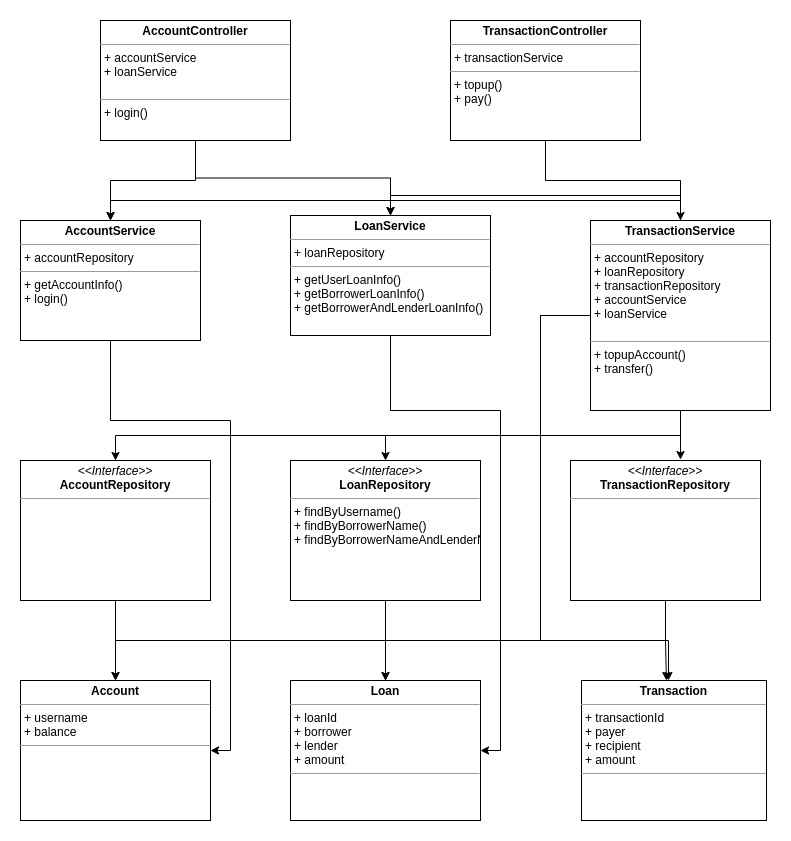

The diagram above was exported from draw.io. Its source (the exported page's mxGraphModel, read from the mxfile embedded in the PNG):
<mxGraphModel dx="1142" dy="912" grid="1" gridSize="10" guides="1" tooltips="1" connect="1" arrows="1" fold="1" page="1" pageScale="1" pageWidth="850" pageHeight="1100" math="0" shadow="0">
  <root>
    <mxCell id="0" />
    <mxCell id="1" parent="0" />
    <mxCell id="mO-503Y1JKqQZJWcmDKA-26" style="edgeStyle=orthogonalEdgeStyle;rounded=0;orthogonalLoop=1;jettySize=auto;html=1;exitX=0.5;exitY=1;exitDx=0;exitDy=0;" edge="1" parent="1" source="mO-503Y1JKqQZJWcmDKA-9" target="mO-503Y1JKqQZJWcmDKA-11">
      <mxGeometry relative="1" as="geometry" />
    </mxCell>
    <mxCell id="mO-503Y1JKqQZJWcmDKA-27" style="edgeStyle=orthogonalEdgeStyle;rounded=0;orthogonalLoop=1;jettySize=auto;html=1;exitX=0.5;exitY=1;exitDx=0;exitDy=0;entryX=0.5;entryY=0;entryDx=0;entryDy=0;" edge="1" parent="1" source="mO-503Y1JKqQZJWcmDKA-9" target="mO-503Y1JKqQZJWcmDKA-12">
      <mxGeometry relative="1" as="geometry" />
    </mxCell>
    <mxCell id="mO-503Y1JKqQZJWcmDKA-9" value="&lt;p style=&quot;margin: 0px ; margin-top: 4px ; text-align: center&quot;&gt;&lt;b&gt;AccountController&lt;/b&gt;&lt;/p&gt;&lt;hr size=&quot;1&quot;&gt;&lt;p style=&quot;margin: 0px ; margin-left: 4px&quot;&gt;+ accountService&lt;/p&gt;&lt;p style=&quot;margin: 0px ; margin-left: 4px&quot;&gt;+ loanService&lt;/p&gt;&lt;p style=&quot;margin: 0px ; margin-left: 4px&quot;&gt;&lt;br&gt;&lt;/p&gt;&lt;hr size=&quot;1&quot;&gt;&lt;p style=&quot;margin: 0px ; margin-left: 4px&quot;&gt;+ login()&lt;/p&gt;" style="verticalAlign=top;align=left;overflow=fill;fontSize=12;fontFamily=Helvetica;html=1;" vertex="1" parent="1">
      <mxGeometry x="120" y="230" width="190" height="120" as="geometry" />
    </mxCell>
    <mxCell id="mO-503Y1JKqQZJWcmDKA-29" style="edgeStyle=orthogonalEdgeStyle;rounded=0;orthogonalLoop=1;jettySize=auto;html=1;exitX=0.5;exitY=1;exitDx=0;exitDy=0;entryX=0.5;entryY=0;entryDx=0;entryDy=0;" edge="1" parent="1" source="mO-503Y1JKqQZJWcmDKA-10" target="mO-503Y1JKqQZJWcmDKA-13">
      <mxGeometry relative="1" as="geometry" />
    </mxCell>
    <mxCell id="mO-503Y1JKqQZJWcmDKA-10" value="&lt;p style=&quot;margin: 0px ; margin-top: 4px ; text-align: center&quot;&gt;&lt;b&gt;TransactionController&lt;/b&gt;&lt;/p&gt;&lt;hr size=&quot;1&quot;&gt;&lt;p style=&quot;margin: 0px ; margin-left: 4px&quot;&gt;+ transactionService&lt;/p&gt;&lt;hr size=&quot;1&quot;&gt;&lt;p style=&quot;margin: 0px ; margin-left: 4px&quot;&gt;+ topup()&lt;/p&gt;&lt;p style=&quot;margin: 0px ; margin-left: 4px&quot;&gt;+ pay()&lt;/p&gt;" style="verticalAlign=top;align=left;overflow=fill;fontSize=12;fontFamily=Helvetica;html=1;" vertex="1" parent="1">
      <mxGeometry x="470" y="230" width="190" height="120" as="geometry" />
    </mxCell>
    <mxCell id="mO-503Y1JKqQZJWcmDKA-42" style="edgeStyle=orthogonalEdgeStyle;rounded=0;orthogonalLoop=1;jettySize=auto;html=1;exitX=0.5;exitY=1;exitDx=0;exitDy=0;entryX=1;entryY=0.5;entryDx=0;entryDy=0;strokeColor=#000000;" edge="1" parent="1" source="mO-503Y1JKqQZJWcmDKA-11" target="mO-503Y1JKqQZJWcmDKA-20">
      <mxGeometry relative="1" as="geometry">
        <Array as="points">
          <mxPoint x="130" y="630" />
          <mxPoint x="250" y="630" />
          <mxPoint x="250" y="960" />
        </Array>
      </mxGeometry>
    </mxCell>
    <mxCell id="mO-503Y1JKqQZJWcmDKA-11" value="&lt;p style=&quot;margin: 0px ; margin-top: 4px ; text-align: center&quot;&gt;&lt;b&gt;AccountService&lt;/b&gt;&lt;/p&gt;&lt;hr size=&quot;1&quot;&gt;&lt;p style=&quot;margin: 0px ; margin-left: 4px&quot;&gt;+ accountRepository&lt;/p&gt;&lt;hr size=&quot;1&quot;&gt;&lt;p style=&quot;margin: 0px ; margin-left: 4px&quot;&gt;+ getAccountInfo()&lt;/p&gt;&lt;p style=&quot;margin: 0px ; margin-left: 4px&quot;&gt;+ login()&lt;br&gt;&lt;/p&gt;" style="verticalAlign=top;align=left;overflow=fill;fontSize=12;fontFamily=Helvetica;html=1;" vertex="1" parent="1">
      <mxGeometry x="40" y="430" width="180" height="120" as="geometry" />
    </mxCell>
    <mxCell id="mO-503Y1JKqQZJWcmDKA-43" style="edgeStyle=orthogonalEdgeStyle;rounded=0;orthogonalLoop=1;jettySize=auto;html=1;exitX=0.5;exitY=1;exitDx=0;exitDy=0;entryX=1;entryY=0.5;entryDx=0;entryDy=0;strokeColor=#000000;" edge="1" parent="1" source="mO-503Y1JKqQZJWcmDKA-12" target="mO-503Y1JKqQZJWcmDKA-21">
      <mxGeometry relative="1" as="geometry">
        <Array as="points">
          <mxPoint x="410" y="620" />
          <mxPoint x="520" y="620" />
          <mxPoint x="520" y="960" />
        </Array>
      </mxGeometry>
    </mxCell>
    <mxCell id="mO-503Y1JKqQZJWcmDKA-12" value="&lt;p style=&quot;margin: 0px ; margin-top: 4px ; text-align: center&quot;&gt;&lt;b&gt;LoanService&lt;/b&gt;&lt;/p&gt;&lt;hr size=&quot;1&quot;&gt;&lt;p style=&quot;margin: 0px ; margin-left: 4px&quot;&gt;+ loanRepository&lt;/p&gt;&lt;hr size=&quot;1&quot;&gt;&lt;p style=&quot;margin: 0px ; margin-left: 4px&quot;&gt;+ getUserLoanInfo()&lt;/p&gt;&lt;p style=&quot;margin: 0px ; margin-left: 4px&quot;&gt;+ getBorrowerLoanInfo()&lt;/p&gt;&lt;p style=&quot;margin: 0px ; margin-left: 4px&quot;&gt;+ getBorrowerAndLenderLoanInfo()&lt;/p&gt;" style="verticalAlign=top;align=left;overflow=fill;fontSize=12;fontFamily=Helvetica;html=1;" vertex="1" parent="1">
      <mxGeometry x="310" y="425" width="200" height="120" as="geometry" />
    </mxCell>
    <mxCell id="mO-503Y1JKqQZJWcmDKA-33" style="edgeStyle=orthogonalEdgeStyle;rounded=0;orthogonalLoop=1;jettySize=auto;html=1;exitX=0.5;exitY=0;exitDx=0;exitDy=0;entryX=0.5;entryY=0;entryDx=0;entryDy=0;" edge="1" parent="1" source="mO-503Y1JKqQZJWcmDKA-13" target="mO-503Y1JKqQZJWcmDKA-11">
      <mxGeometry relative="1" as="geometry" />
    </mxCell>
    <mxCell id="mO-503Y1JKqQZJWcmDKA-34" style="edgeStyle=orthogonalEdgeStyle;rounded=0;orthogonalLoop=1;jettySize=auto;html=1;exitX=0.5;exitY=0;exitDx=0;exitDy=0;entryX=0.5;entryY=0;entryDx=0;entryDy=0;" edge="1" parent="1" source="mO-503Y1JKqQZJWcmDKA-13" target="mO-503Y1JKqQZJWcmDKA-12">
      <mxGeometry relative="1" as="geometry" />
    </mxCell>
    <mxCell id="mO-503Y1JKqQZJWcmDKA-35" style="edgeStyle=orthogonalEdgeStyle;rounded=0;orthogonalLoop=1;jettySize=auto;html=1;exitX=0.5;exitY=1;exitDx=0;exitDy=0;entryX=0.5;entryY=0;entryDx=0;entryDy=0;" edge="1" parent="1" source="mO-503Y1JKqQZJWcmDKA-13" target="mO-503Y1JKqQZJWcmDKA-16">
      <mxGeometry relative="1" as="geometry">
        <Array as="points">
          <mxPoint x="700" y="645" />
          <mxPoint x="135" y="645" />
        </Array>
      </mxGeometry>
    </mxCell>
    <mxCell id="mO-503Y1JKqQZJWcmDKA-36" style="edgeStyle=orthogonalEdgeStyle;rounded=0;orthogonalLoop=1;jettySize=auto;html=1;exitX=0.5;exitY=1;exitDx=0;exitDy=0;entryX=0.5;entryY=0;entryDx=0;entryDy=0;strokeColor=#000000;" edge="1" parent="1" source="mO-503Y1JKqQZJWcmDKA-13" target="mO-503Y1JKqQZJWcmDKA-17">
      <mxGeometry relative="1" as="geometry" />
    </mxCell>
    <mxCell id="mO-503Y1JKqQZJWcmDKA-37" style="edgeStyle=orthogonalEdgeStyle;rounded=0;orthogonalLoop=1;jettySize=auto;html=1;exitX=0.5;exitY=1;exitDx=0;exitDy=0;entryX=0.579;entryY=-0.007;entryDx=0;entryDy=0;entryPerimeter=0;strokeColor=#000000;" edge="1" parent="1" source="mO-503Y1JKqQZJWcmDKA-13" target="mO-503Y1JKqQZJWcmDKA-18">
      <mxGeometry relative="1" as="geometry" />
    </mxCell>
    <mxCell id="mO-503Y1JKqQZJWcmDKA-44" style="edgeStyle=orthogonalEdgeStyle;rounded=0;orthogonalLoop=1;jettySize=auto;html=1;entryX=0.5;entryY=0;entryDx=0;entryDy=0;strokeColor=#000000;exitX=0;exitY=0.5;exitDx=0;exitDy=0;" edge="1" parent="1" source="mO-503Y1JKqQZJWcmDKA-13" target="mO-503Y1JKqQZJWcmDKA-20">
      <mxGeometry relative="1" as="geometry">
        <mxPoint x="610" y="530" as="sourcePoint" />
        <Array as="points">
          <mxPoint x="560" y="525" />
          <mxPoint x="560" y="850" />
          <mxPoint x="135" y="850" />
        </Array>
      </mxGeometry>
    </mxCell>
    <mxCell id="mO-503Y1JKqQZJWcmDKA-45" style="edgeStyle=orthogonalEdgeStyle;rounded=0;orthogonalLoop=1;jettySize=auto;html=1;exitX=0;exitY=0.5;exitDx=0;exitDy=0;entryX=0.5;entryY=0;entryDx=0;entryDy=0;strokeColor=#000000;" edge="1" parent="1" source="mO-503Y1JKqQZJWcmDKA-13" target="mO-503Y1JKqQZJWcmDKA-21">
      <mxGeometry relative="1" as="geometry">
        <Array as="points">
          <mxPoint x="560" y="525" />
          <mxPoint x="560" y="850" />
          <mxPoint x="405" y="850" />
        </Array>
      </mxGeometry>
    </mxCell>
    <mxCell id="mO-503Y1JKqQZJWcmDKA-46" style="edgeStyle=orthogonalEdgeStyle;rounded=0;orthogonalLoop=1;jettySize=auto;html=1;exitX=0;exitY=0.5;exitDx=0;exitDy=0;entryX=0.47;entryY=0;entryDx=0;entryDy=0;entryPerimeter=0;strokeColor=#000000;" edge="1" parent="1" source="mO-503Y1JKqQZJWcmDKA-13" target="mO-503Y1JKqQZJWcmDKA-22">
      <mxGeometry relative="1" as="geometry">
        <Array as="points">
          <mxPoint x="560" y="525" />
          <mxPoint x="560" y="850" />
          <mxPoint x="688" y="850" />
        </Array>
      </mxGeometry>
    </mxCell>
    <mxCell id="mO-503Y1JKqQZJWcmDKA-13" value="&lt;p style=&quot;margin: 0px ; margin-top: 4px ; text-align: center&quot;&gt;&lt;b&gt;TransactionService&lt;/b&gt;&lt;/p&gt;&lt;hr size=&quot;1&quot;&gt;&lt;p style=&quot;margin: 0px ; margin-left: 4px&quot;&gt;+ accountRepository&lt;/p&gt;&lt;p style=&quot;margin: 0px ; margin-left: 4px&quot;&gt;+ loanRepository&lt;/p&gt;&lt;p style=&quot;margin: 0px ; margin-left: 4px&quot;&gt;+ transactionRepository&lt;/p&gt;&lt;p style=&quot;margin: 0px ; margin-left: 4px&quot;&gt;+ accountService&lt;/p&gt;&lt;p style=&quot;margin: 0px ; margin-left: 4px&quot;&gt;+ loanService&lt;/p&gt;&lt;p style=&quot;margin: 0px ; margin-left: 4px&quot;&gt;&lt;br&gt;&lt;/p&gt;&lt;hr size=&quot;1&quot;&gt;&lt;p style=&quot;margin: 0px ; margin-left: 4px&quot;&gt;+ topupAccount()&lt;/p&gt;&lt;p style=&quot;margin: 0px ; margin-left: 4px&quot;&gt;+ transfer()&lt;/p&gt;" style="verticalAlign=top;align=left;overflow=fill;fontSize=12;fontFamily=Helvetica;html=1;" vertex="1" parent="1">
      <mxGeometry x="610" y="430" width="180" height="190" as="geometry" />
    </mxCell>
    <mxCell id="mO-503Y1JKqQZJWcmDKA-38" style="edgeStyle=orthogonalEdgeStyle;rounded=0;orthogonalLoop=1;jettySize=auto;html=1;exitX=0.5;exitY=1;exitDx=0;exitDy=0;strokeColor=#000000;" edge="1" parent="1" source="mO-503Y1JKqQZJWcmDKA-16" target="mO-503Y1JKqQZJWcmDKA-20">
      <mxGeometry relative="1" as="geometry" />
    </mxCell>
    <mxCell id="mO-503Y1JKqQZJWcmDKA-16" value="&lt;p style=&quot;margin: 0px ; margin-top: 4px ; text-align: center&quot;&gt;&lt;i&gt;&amp;lt;&amp;lt;Interface&amp;gt;&amp;gt;&lt;/i&gt;&lt;br&gt;&lt;b&gt;AccountRepository&lt;/b&gt;&lt;/p&gt;&lt;hr size=&quot;1&quot;&gt;&lt;p style=&quot;margin: 0px ; margin-left: 4px&quot;&gt;&lt;br&gt;&lt;/p&gt;" style="verticalAlign=top;align=left;overflow=fill;fontSize=12;fontFamily=Helvetica;html=1;" vertex="1" parent="1">
      <mxGeometry x="40" y="670" width="190" height="140" as="geometry" />
    </mxCell>
    <mxCell id="mO-503Y1JKqQZJWcmDKA-40" style="edgeStyle=orthogonalEdgeStyle;rounded=0;orthogonalLoop=1;jettySize=auto;html=1;exitX=0.5;exitY=1;exitDx=0;exitDy=0;strokeColor=#000000;" edge="1" parent="1" source="mO-503Y1JKqQZJWcmDKA-17" target="mO-503Y1JKqQZJWcmDKA-21">
      <mxGeometry relative="1" as="geometry" />
    </mxCell>
    <mxCell id="mO-503Y1JKqQZJWcmDKA-17" value="&lt;p style=&quot;margin: 0px ; margin-top: 4px ; text-align: center&quot;&gt;&lt;i&gt;&amp;lt;&amp;lt;Interface&amp;gt;&amp;gt;&lt;/i&gt;&lt;br&gt;&lt;b&gt;LoanRepository&lt;/b&gt;&lt;/p&gt;&lt;hr size=&quot;1&quot;&gt;&lt;p style=&quot;margin: 0px ; margin-left: 4px&quot;&gt;+ findByUsername()&lt;/p&gt;&lt;p style=&quot;margin: 0px ; margin-left: 4px&quot;&gt;+ findByBorrowerName()&lt;/p&gt;&lt;p style=&quot;margin: 0px ; margin-left: 4px&quot;&gt;+ findByBorrowerNameAndLenderName()&lt;/p&gt;" style="verticalAlign=top;align=left;overflow=fill;fontSize=12;fontFamily=Helvetica;html=1;" vertex="1" parent="1">
      <mxGeometry x="310" y="670" width="190" height="140" as="geometry" />
    </mxCell>
    <mxCell id="mO-503Y1JKqQZJWcmDKA-41" style="edgeStyle=orthogonalEdgeStyle;rounded=0;orthogonalLoop=1;jettySize=auto;html=1;exitX=0.5;exitY=1;exitDx=0;exitDy=0;entryX=0.459;entryY=0;entryDx=0;entryDy=0;entryPerimeter=0;strokeColor=#000000;" edge="1" parent="1" source="mO-503Y1JKqQZJWcmDKA-18" target="mO-503Y1JKqQZJWcmDKA-22">
      <mxGeometry relative="1" as="geometry" />
    </mxCell>
    <mxCell id="mO-503Y1JKqQZJWcmDKA-18" value="&lt;p style=&quot;margin: 0px ; margin-top: 4px ; text-align: center&quot;&gt;&lt;i&gt;&amp;lt;&amp;lt;Interface&amp;gt;&amp;gt;&lt;/i&gt;&lt;br&gt;&lt;b&gt;TransactionRepository&lt;/b&gt;&lt;/p&gt;&lt;hr size=&quot;1&quot;&gt;&lt;p style=&quot;margin: 0px ; margin-left: 4px&quot;&gt;&lt;br&gt;&lt;/p&gt;" style="verticalAlign=top;align=left;overflow=fill;fontSize=12;fontFamily=Helvetica;html=1;" vertex="1" parent="1">
      <mxGeometry x="590" y="670" width="190" height="140" as="geometry" />
    </mxCell>
    <mxCell id="mO-503Y1JKqQZJWcmDKA-20" value="&lt;p style=&quot;margin: 0px ; margin-top: 4px ; text-align: center&quot;&gt;&lt;b&gt;Account&lt;/b&gt;&lt;/p&gt;&lt;hr size=&quot;1&quot;&gt;&lt;p style=&quot;margin: 0px ; margin-left: 4px&quot;&gt;+ username&lt;/p&gt;&lt;p style=&quot;margin: 0px ; margin-left: 4px&quot;&gt;+ balance&lt;/p&gt;&lt;hr size=&quot;1&quot;&gt;&lt;p style=&quot;margin: 0px ; margin-left: 4px&quot;&gt;&lt;br&gt;&lt;/p&gt;" style="verticalAlign=top;align=left;overflow=fill;fontSize=12;fontFamily=Helvetica;html=1;" vertex="1" parent="1">
      <mxGeometry x="40" y="890" width="190" height="140" as="geometry" />
    </mxCell>
    <mxCell id="mO-503Y1JKqQZJWcmDKA-21" value="&lt;p style=&quot;margin: 0px ; margin-top: 4px ; text-align: center&quot;&gt;&lt;b&gt;Loan&lt;/b&gt;&lt;/p&gt;&lt;hr size=&quot;1&quot;&gt;&lt;p style=&quot;margin: 0px ; margin-left: 4px&quot;&gt;+ loanId&lt;/p&gt;&lt;p style=&quot;margin: 0px ; margin-left: 4px&quot;&gt;+ borrower&lt;/p&gt;&lt;p style=&quot;margin: 0px ; margin-left: 4px&quot;&gt;+ lender&lt;/p&gt;&lt;p style=&quot;margin: 0px ; margin-left: 4px&quot;&gt;+ amount&lt;/p&gt;&lt;hr size=&quot;1&quot;&gt;&lt;p style=&quot;margin: 0px ; margin-left: 4px&quot;&gt;&lt;br&gt;&lt;/p&gt;" style="verticalAlign=top;align=left;overflow=fill;fontSize=12;fontFamily=Helvetica;html=1;" vertex="1" parent="1">
      <mxGeometry x="310" y="890" width="190" height="140" as="geometry" />
    </mxCell>
    <mxCell id="mO-503Y1JKqQZJWcmDKA-22" value="&lt;p style=&quot;margin: 0px ; margin-top: 4px ; text-align: center&quot;&gt;&lt;b&gt;Transaction&lt;/b&gt;&lt;/p&gt;&lt;hr size=&quot;1&quot;&gt;&lt;p style=&quot;margin: 0px ; margin-left: 4px&quot;&gt;+ transactionId&lt;/p&gt;&lt;p style=&quot;margin: 0px ; margin-left: 4px&quot;&gt;+ payer&lt;/p&gt;&lt;p style=&quot;margin: 0px ; margin-left: 4px&quot;&gt;+ recipient&lt;/p&gt;&lt;p style=&quot;margin: 0px ; margin-left: 4px&quot;&gt;+ amount&lt;/p&gt;&lt;hr size=&quot;1&quot;&gt;&lt;p style=&quot;margin: 0px ; margin-left: 4px&quot;&gt;&lt;br&gt;&lt;/p&gt;" style="verticalAlign=top;align=left;overflow=fill;fontSize=12;fontFamily=Helvetica;html=1;" vertex="1" parent="1">
      <mxGeometry x="601" y="890" width="185" height="140" as="geometry" />
    </mxCell>
  </root>
</mxGraphModel>